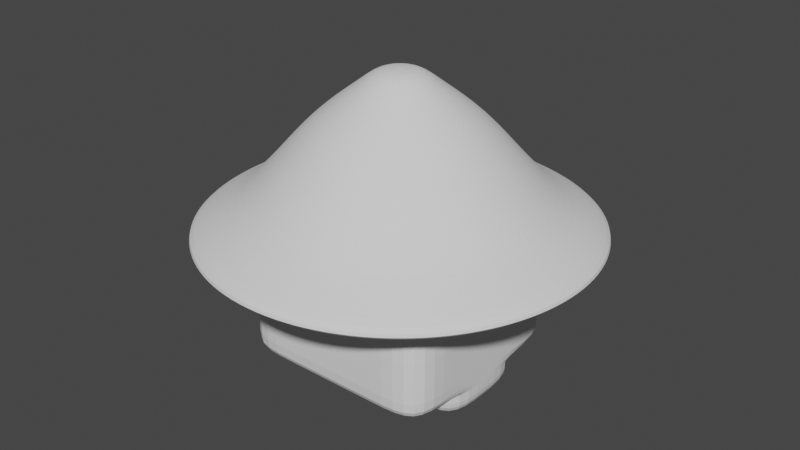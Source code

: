 # Source: mushroom.blend  (saved by Blender 3.3.6; exported with 4.5.12 LTS)
import bpy
from mathutils import Matrix  # noqa: F401  (used for matrix-valued properties, if any)

bpy.ops.wm.read_factory_settings(use_empty=True)
scene = bpy.context.scene
scene.name = 'Scene'

# ---- collections
col_collection = bpy.data.collections.new('Collection'); scene.collection.children.link(col_collection)

# ---- world
world_world = bpy.data.worlds.new('World'); scene.world = world_world
world_world.use_nodes = True; world_world.node_tree.nodes.clear()
_N = world_world.node_tree.nodes; _L = world_world.node_tree.links
n0 = _N.new('ShaderNodeOutputWorld'); n0.name = 'World Output'; n0.location = (300, 300)
n1 = _N.new('ShaderNodeBackground'); n1.name = 'Background'; n1.location = (10, 300)
n1.inputs[0].default_value = (0.05088, 0.05088, 0.05088, 1.0)
_L.new(n1.outputs[0], n0.inputs[0])
n0.is_active_output = True
world_world.color = (0.05088, 0.05088, 0.05088)
world_world.use_sun_shadow = False
world_world.sun_shadow_jitter_overblur = 0.0

# ---- meshes
me_cube_003 = bpy.data.meshes.new('Cube.003')
me_cube_003.from_pydata([(-1.0, -1.0, -0.6022), (-1.0, -1.0, 1.0), (-1.0, 1.0, -0.6022), (-1.0, 1.0, 1.0), (1.0, -1.0, -0.6022), (1.0, -1.0, 1.0), (1.0, 1.0, -0.6022), (1.0, 1.0, 1.0), (-1.0, -1.0, -0.5001), (-1.0, 1.0, -0.5001), (1.0, 1.0, -0.5001), (1.0, -1.0, -0.5001), (0.0, 1.0, -0.6022), (0.0, 1.0, 1.0), (0.0, -1.0, -0.6022), (0.0, -1.0, 1.0), (0.0, -1.0, -0.5001), (0.0, 1.0, -0.5001), (0.5, 1.0, 1.0), (0.5, -1.0, -0.6022), (0.5, 1.0, -0.5001), (0.5, 1.0, -0.6022), (0.5, -1.0, 1.0), (0.5, -1.0, -0.5001), (-0.5, 1.0, -0.6022), (-0.5, -1.0, 1.0), (-0.5, -1.0, -0.5001), (-0.5, 1.0, 1.0), (-0.5, -1.0, -0.6022), (-0.5, 1.0, -0.5001), (-1.0, 0.0, -0.6022), (-1.0, 0.0, 1.0), (1.0, 0.0, -0.6022), (1.0, 0.0, 1.0), (1.0, 0.0, -0.5001), (-1.0, 0.0, -0.5001), (0.0, 0.0, 1.0), (0.0, 0.0, -0.6022), (0.5, 0.0, 1.0), (0.5, 0.0, -0.6022), (-0.5, 0.0, -0.6022), (-0.5, 0.0, 1.0), (-1.0, 0.5, 1.0), (1.0, 0.5, -0.6036), (-1.0, 0.5, -0.5001), (-1.0, 0.5, -0.6102), (1.0, 0.5, 1.0), (1.0, 0.5, -0.5001), (0.0, 0.5, 1.0), (0.0, 0.5, -0.6022), (0.5, 0.5, 1.0), (0.5, 0.5, -0.6036), (-0.5, 0.5, -0.6102), (-0.5, 0.5, 1.0), (-1.0, -0.5, -0.6022), (1.0, -0.5, 1.0), (1.0, -0.5, -0.5001), (0.0, -0.5, 1.0), (0.0, -0.5, -0.6022), (0.5, -0.5, 1.0), (0.5, -0.5, -0.6022), (-0.5, -0.5, -0.6022), (-0.5, -0.5, 1.0), (-1.0, -0.5, 1.0), (1.0, -0.5, -0.6022), (-1.0, -0.5, -0.5001), (-1.004, 0.5061, -0.8857), (-1.004, 0.006135, -0.8857), (0.9958, -0.4939, -0.8857), (0.9958, 0.006135, -0.8857), (0.4958, 0.5061, -0.8857), (0.4958, 0.006135, -0.8857), (-0.5042, 0.5061, -0.8857), (-0.5042, 0.006135, -0.8857), (0.9958, 0.5061, -0.8857), (-1.004, -0.4939, -0.8857), (0.4958, -0.4939, -0.8857), (-0.5042, -0.4939, -0.8857), (1.0, 0.0, -0.62), (1.0, 0.5, -0.6208), (0.5, -0.5, -0.6221), (1.0, -0.5, -0.6221), (0.5, 0.5, -0.624), (0.5, 0.0, -0.6194), (-1.0, -0.5, -0.6303), (-1.0, 0.0, -0.633), (-0.5, -0.5, -0.6346), (-0.5, 0.0, -0.6264), (-0.5, 0.5, -0.641), (-1.0, 0.5, -0.6432)], [], [(44, 42, 3, 9), (20, 18, 7, 10), (56, 55, 5, 11), (26, 25, 1, 8), (60, 64, 4, 19), (62, 63, 1, 25), (28, 26, 8, 0), (64, 56, 11, 4), (21, 20, 10, 6), (45, 44, 9, 2), (24, 29, 17, 12), (19, 23, 16, 14), (59, 57, 15, 22), (61, 58, 14, 28), (23, 22, 15, 16), (29, 27, 13, 17), (11, 5, 22, 23), (55, 59, 22, 5), (4, 11, 23, 19), (12, 17, 20, 21), (58, 60, 19, 14), (17, 13, 18, 20), (9, 3, 27, 29), (54, 61, 28, 0), (2, 9, 29, 24), (14, 16, 26, 28), (57, 62, 25, 15), (16, 15, 25, 26), (48, 53, 41, 36), (86, 84, 75, 77), (49, 51, 39, 37), (46, 50, 38, 33), (52, 49, 37, 40), (50, 48, 36, 38), (54, 65, 35, 30), (43, 47, 34, 32), (53, 42, 31, 41), (79, 78, 69, 74), (47, 46, 33, 34), (65, 63, 31, 35), (10, 7, 46, 47), (21, 6, 43, 51), (27, 3, 42, 53), (6, 10, 47, 43), (18, 13, 48, 50), (24, 12, 49, 52), (7, 18, 50, 46), (12, 21, 51, 49), (2, 24, 52, 45), (13, 27, 53, 48), (30, 35, 44, 45), (35, 31, 42, 44), (8, 1, 63, 65), (0, 8, 65, 54), (36, 41, 62, 57), (87, 86, 77, 73), (37, 39, 60, 58), (33, 38, 59, 55), (40, 37, 58, 61), (38, 36, 57, 59), (32, 34, 56, 64), (41, 31, 63, 62), (84, 85, 67, 75), (34, 33, 55, 56), (66, 72, 73, 67), (70, 74, 69, 71), (67, 73, 77, 75), (71, 69, 68, 76), (81, 80, 76, 68), (78, 81, 68, 69), (83, 82, 70, 71), (82, 79, 74, 70), (80, 83, 71, 76), (89, 88, 72, 66), (88, 87, 73, 72), (85, 89, 66, 67), (60, 39, 83, 80), (51, 43, 79, 82), (39, 51, 82, 83), (32, 64, 81, 78), (64, 60, 80, 81), (43, 32, 78, 79), (30, 45, 89, 85), (52, 40, 87, 88), (45, 52, 88, 89), (54, 30, 85, 84), (40, 61, 86, 87), (61, 54, 84, 86)])
_uv = me_cube_003.uv_layers.new(name='UVMap')
_uv.uv.foreach_set('vector', [0.6594, 0.5471, 0.6588, 0.649, 0.6249, 0.6487, 0.6254, 0.5469, 0.5178, 0.7549, 0.6244, 0.7518, 0.625, 0.7859, 0.5232, 0.7888, 0.7273, 0.8869, 0.7268, 0.7852, 0.7607, 0.785, 0.7612, 0.8867, 0.3329, 0.6786, 0.2258, 0.6828, 0.2244, 0.6486, 0.3269, 0.6443, 0.3853, 0.7631, 0.3673, 0.8, 0.3345, 0.7913, 0.3409, 0.7543, 0.7267, 0.6833, 0.7268, 0.6493, 0.7608, 0.6495, 0.7606, 0.6834, 0.3404, 0.6778, 0.3329, 0.6786, 0.3269, 0.6443, 0.3337, 0.6431, 0.7274, 0.8938, 0.7273, 0.8869, 0.7612, 0.8867, 0.7613, 0.8936, 0.5104, 0.7557, 0.5178, 0.7549, 0.5232, 0.7888, 0.5164, 0.7899, 0.6594, 0.5396, 0.6594, 0.5471, 0.6254, 0.5469, 0.6255, 0.54, 0.5102, 0.6796, 0.5179, 0.6802, 0.5163, 0.7176, 0.5086, 0.7177, 0.3409, 0.7543, 0.3332, 0.7535, 0.3349, 0.7162, 0.3427, 0.7161, 0.7267, 0.7512, 0.7266, 0.7173, 0.7606, 0.7173, 0.7606, 0.7512, 0.3836, 0.6709, 0.3842, 0.7166, 0.3427, 0.7161, 0.3404, 0.6778, 0.3332, 0.7535, 0.2266, 0.7512, 0.2267, 0.7171, 0.3349, 0.7162, 0.5179, 0.6802, 0.6243, 0.6828, 0.6241, 0.7173, 0.5163, 0.7176, 0.3273, 0.7899, 0.2254, 0.7854, 0.2266, 0.7512, 0.3332, 0.7535, 0.7268, 0.7852, 0.7267, 0.7512, 0.7606, 0.7512, 0.7607, 0.785, 0.3345, 0.7913, 0.3273, 0.7899, 0.3332, 0.7535, 0.3409, 0.7543, 0.5086, 0.7177, 0.5163, 0.7176, 0.5178, 0.7549, 0.5104, 0.7557, 0.3842, 0.7166, 0.3853, 0.7631, 0.3409, 0.7543, 0.3427, 0.7161, 0.5163, 0.7176, 0.6241, 0.7173, 0.6244, 0.7518, 0.5178, 0.7549, 0.5234, 0.6446, 0.6249, 0.6487, 0.6243, 0.6828, 0.5179, 0.6802, 0.362, 0.6334, 0.3836, 0.6709, 0.3404, 0.6778, 0.3337, 0.6431, 0.5163, 0.6433, 0.5234, 0.6446, 0.5179, 0.6802, 0.5102, 0.6796, 0.3427, 0.7161, 0.3349, 0.7162, 0.3329, 0.6786, 0.3404, 0.6778, 0.7266, 0.7173, 0.7267, 0.6833, 0.7606, 0.6834, 0.7606, 0.7173, 0.3349, 0.7162, 0.2267, 0.7171, 0.2258, 0.6828, 0.3329, 0.6786, 0.6585, 0.7173, 0.6586, 0.6831, 0.6927, 0.6832, 0.6926, 0.7173, 0.7277, 0.4702, 0.7617, 0.4714, 0.7612, 0.4888, 0.7272, 0.4872, 0.4673, 0.7173, 0.467, 0.7617, 0.4259, 0.7555, 0.4257, 0.717, 0.6589, 0.7855, 0.6586, 0.7515, 0.6927, 0.7513, 0.6928, 0.7853, 0.4675, 0.6723, 0.4673, 0.7173, 0.4257, 0.717, 0.4264, 0.6792, 0.6586, 0.7515, 0.6585, 0.7173, 0.6926, 0.7173, 0.6927, 0.7513, 0.7274, 0.5405, 0.7273, 0.5474, 0.6934, 0.5473, 0.6934, 0.5403, 0.6596, 0.8943, 0.6596, 0.8873, 0.6935, 0.8871, 0.6935, 0.894, 0.6586, 0.6831, 0.6588, 0.649, 0.6928, 0.6492, 0.6927, 0.6832, 0.6596, 0.8955, 0.6935, 0.8952, 0.6932, 0.9132, 0.6593, 0.9134, 0.6596, 0.8873, 0.6589, 0.7855, 0.6928, 0.7853, 0.6935, 0.8871, 0.7273, 0.5474, 0.7268, 0.6493, 0.6928, 0.6492, 0.6934, 0.5473, 0.6257, 0.8875, 0.625, 0.7859, 0.6589, 0.7855, 0.6596, 0.8873, 0.5104, 0.7557, 0.5164, 0.7899, 0.4884, 0.799, 0.467, 0.7617, 0.6243, 0.6828, 0.6249, 0.6487, 0.6588, 0.649, 0.6586, 0.6831, 0.6257, 0.8945, 0.6257, 0.8875, 0.6596, 0.8873, 0.6596, 0.8943, 0.6244, 0.7518, 0.6241, 0.7173, 0.6585, 0.7173, 0.6586, 0.7515, 0.5102, 0.6796, 0.5086, 0.7177, 0.4673, 0.7173, 0.4675, 0.6723, 0.625, 0.7859, 0.6244, 0.7518, 0.6586, 0.7515, 0.6589, 0.7855, 0.5086, 0.7177, 0.5104, 0.7557, 0.467, 0.7617, 0.4673, 0.7173, 0.5163, 0.6433, 0.5102, 0.6796, 0.4675, 0.6723, 0.4845, 0.6355, 0.6241, 0.7173, 0.6243, 0.6828, 0.6586, 0.6831, 0.6585, 0.7173, 0.6934, 0.5403, 0.6934, 0.5473, 0.6594, 0.5471, 0.6594, 0.5396, 0.6934, 0.5473, 0.6928, 0.6492, 0.6588, 0.649, 0.6594, 0.5471, 0.7613, 0.5476, 0.7608, 0.6495, 0.7268, 0.6493, 0.7273, 0.5474, 0.7613, 0.5407, 0.7613, 0.5476, 0.7273, 0.5474, 0.7274, 0.5405, 0.6926, 0.7173, 0.6927, 0.6832, 0.7267, 0.6833, 0.7266, 0.7173, 0.6937, 0.4694, 0.7277, 0.4702, 0.7272, 0.4872, 0.6932, 0.4871, 0.4257, 0.717, 0.4259, 0.7555, 0.3853, 0.7631, 0.3842, 0.7166, 0.6928, 0.7853, 0.6927, 0.7513, 0.7267, 0.7512, 0.7268, 0.7852, 0.4264, 0.6792, 0.4257, 0.717, 0.3842, 0.7166, 0.3836, 0.6709, 0.6927, 0.7513, 0.6926, 0.7173, 0.7266, 0.7173, 0.7267, 0.7512, 0.6935, 0.894, 0.6935, 0.8871, 0.7273, 0.8869, 0.7274, 0.8938, 0.6927, 0.6832, 0.6928, 0.6492, 0.7268, 0.6493, 0.7267, 0.6833, 0.7274, 0.5386, 0.6934, 0.5382, 0.6931, 0.5211, 0.7271, 0.5212, 0.6935, 0.8871, 0.6928, 0.7853, 0.7268, 0.7852, 0.7273, 0.8869, 0.6591, 0.5209, 0.6593, 0.4869, 0.6932, 0.4871, 0.6931, 0.5211, 0.6595, 0.9473, 0.6593, 0.9134, 0.6932, 0.9132, 0.6934, 0.9471, 0.6931, 0.5211, 0.6932, 0.4871, 0.7272, 0.4872, 0.7271, 0.5212, 0.6934, 0.9471, 0.6932, 0.9132, 0.7271, 0.913, 0.7273, 0.9469, 0.7617, 0.9643, 0.7278, 0.9647, 0.7273, 0.9469, 0.7612, 0.9464, 0.6935, 0.8952, 0.7274, 0.8951, 0.7271, 0.913, 0.6932, 0.9132, 0.694, 0.9651, 0.6601, 0.965, 0.6595, 0.9473, 0.6934, 0.9471, 0.6601, 0.965, 0.6262, 0.9668, 0.6257, 0.9489, 0.6595, 0.9473, 0.7278, 0.9647, 0.694, 0.9651, 0.6934, 0.9471, 0.7273, 0.9469, 0.6258, 0.47, 0.6598, 0.4703, 0.6593, 0.4869, 0.6253, 0.4865, 0.6598, 0.4703, 0.6937, 0.4694, 0.6932, 0.4871, 0.6593, 0.4869, 0.6934, 0.5382, 0.6594, 0.5374, 0.6591, 0.5209, 0.6931, 0.5211, 0.3853, 0.7631, 0.4259, 0.7555, 0.4259, 0.7567, 0.3864, 0.7645, 0.467, 0.7617, 0.4884, 0.799, 0.4874, 0.7996, 0.4659, 0.7633, 0.4259, 0.7555, 0.467, 0.7617, 0.4659, 0.7633, 0.4259, 0.7567, 0.6935, 0.894, 0.7274, 0.8938, 0.7274, 0.8951, 0.6935, 0.8952, 0.3673, 0.8, 0.3853, 0.7631, 0.3864, 0.7645, 0.3687, 0.8007, 0.6596, 0.8943, 0.6935, 0.894, 0.6935, 0.8952, 0.6596, 0.8955, 0.6934, 0.5403, 0.6594, 0.5396, 0.6594, 0.5374, 0.6934, 0.5382, 0.4675, 0.6723, 0.4264, 0.6792, 0.4264, 0.6776, 0.4658, 0.6701, 0.4845, 0.6355, 0.4675, 0.6723, 0.4658, 0.6701, 0.4822, 0.6344, 0.7274, 0.5405, 0.6934, 0.5403, 0.6934, 0.5382, 0.7274, 0.5386, 0.4264, 0.6792, 0.3836, 0.6709, 0.3854, 0.6684, 0.4264, 0.6776, 0.3836, 0.6709, 0.362, 0.6334, 0.3636, 0.6324, 0.3854, 0.6684])
me_cube_003.update()
me_cylinder = bpy.data.meshes.new('Cylinder')
me_cylinder.from_pydata([(-8.891e-10, 1.886, -1.0), (0.0, 1.0, -0.2837), (0.368, 1.85, -1.0), (0.1951, 0.9808, -0.2837), (0.7218, 1.743, -1.0), (0.3827, 0.9239, -0.2837), (1.048, 1.568, -1.0), (0.5556, 0.8315, -0.2837), (1.334, 1.334, -1.0), (0.7071, 0.7071, -0.2837), (1.568, 1.048, -1.0), (0.8315, 0.5556, -0.2837), (1.743, 0.7218, -1.0), (0.9239, 0.3827, -0.2837), (1.85, 0.368, -1.0), (0.9808, 0.1951, -0.2837), (1.886, -9.726e-09, -1.0), (1.0, 0.0, -0.2837), (1.85, -0.368, -1.0), (0.9808, -0.1951, -0.2837), (1.743, -0.7218, -1.0), (0.9239, -0.3827, -0.2837), (1.568, -1.048, -1.0), (0.8315, -0.5556, -0.2837), (1.334, -1.334, -1.0), (0.7071, -0.7071, -0.2837), (1.048, -1.568, -1.0), (0.5556, -0.8315, -0.2837), (0.7218, -1.743, -1.0), (0.3827, -0.9239, -0.2837), (0.368, -1.85, -1.0), (0.1951, -0.9808, -0.2837), (-8.891e-10, -1.886, -1.0), (0.0, -1.0, -0.2837), (-0.368, -1.85, -1.0), (-0.1951, -0.9808, -0.2837), (-0.7218, -1.743, -1.0), (-0.3827, -0.9239, -0.2837), (-1.048, -1.568, -1.0), (-0.5556, -0.8315, -0.2837), (-1.334, -1.334, -1.0), (-0.7071, -0.7071, -0.2837), (-1.568, -1.048, -1.0), (-0.8315, -0.5556, -0.2837), (-1.743, -0.7218, -1.0), (-0.9239, -0.3827, -0.2837), (-1.85, -0.368, -1.0), (-0.9808, -0.1951, -0.2837), (-1.886, -9.726e-09, -1.0), (-1.0, 0.0, -0.2837), (-1.85, 0.368, -1.0), (-0.9808, 0.1951, -0.2837), (-1.743, 0.7218, -1.0), (-0.9239, 0.3827, -0.2837), (-1.568, 1.048, -1.0), (-0.8315, 0.5556, -0.2837), (-1.334, 1.334, -1.0), (-0.7071, 0.7071, -0.2837), (-1.048, 1.568, -1.0), (-0.5556, 0.8315, -0.2837), (-0.7218, 1.743, -1.0), (-0.3827, 0.9239, -0.2837), (-0.368, 1.85, -1.0), (-0.1951, 0.9808, -0.2837), (0.1572, 0.7905, -0.07344), (2.348e-09, 0.806, -0.07344), (0.3085, 0.7447, -0.07344), (0.4478, 0.6702, -0.07344), (0.57, 0.57, -0.07344), (0.6702, 0.4478, -0.07344), (0.7447, 0.3085, -0.07344), (0.7905, 0.1572, -0.07344), (0.806, 2.89e-09, -0.07344), (0.7905, -0.1572, -0.07344), (0.7447, -0.3085, -0.07344), (0.6702, -0.4478, -0.07344), (0.57, -0.57, -0.07344), (0.4478, -0.6702, -0.07344), (0.3085, -0.7447, -0.07344), (0.1572, -0.7905, -0.07344), (2.348e-09, -0.806, -0.07344), (-0.1572, -0.7905, -0.07344), (-0.3085, -0.7447, -0.07344), (-0.4478, -0.6702, -0.07344), (-0.57, -0.57, -0.07344), (-0.6702, -0.4478, -0.07344), (-0.7447, -0.3085, -0.07344), (-0.7905, -0.1572, -0.07344), (-0.806, 2.89e-09, -0.07344), (-0.7905, 0.1572, -0.07344), (-0.7447, 0.3085, -0.07344), (-0.6702, 0.4478, -0.07344), (-0.57, 0.57, -0.07344), (-0.4478, 0.6702, -0.07344), (-0.3085, 0.7447, -0.07344), (-0.1572, 0.7905, -0.07344), (0.1143, 0.5744, 0.1172), (7.754e-09, 0.5856, 0.1172), (0.2241, 0.5411, 0.1172), (0.3254, 0.4869, 0.1172), (0.4141, 0.4141, 0.1172), (0.4869, 0.3254, 0.1172), (0.5411, 0.2241, 0.1172), (0.5744, 0.1143, 0.1172), (0.5856, 3.119e-09, 0.1172), (0.5744, -0.1143, 0.1172), (0.5411, -0.2241, 0.1172), (0.4869, -0.3254, 0.1172), (0.4141, -0.4141, 0.1172), (0.3254, -0.4869, 0.1172), (0.2241, -0.5411, 0.1172), (0.1143, -0.5744, 0.1172), (7.754e-09, -0.5856, 0.1172), (-0.1143, -0.5744, 0.1172), (-0.2241, -0.5411, 0.1172), (-0.3254, -0.4869, 0.1172), (-0.4141, -0.4141, 0.1172), (-0.4869, -0.3254, 0.1172), (-0.5411, -0.2241, 0.1172), (-0.5744, -0.1143, 0.1172), (-0.5856, 3.119e-09, 0.1172), (-0.5744, 0.1143, 0.1172), (-0.5411, 0.2241, 0.1172), (-0.4869, 0.3254, 0.1172), (-0.4141, 0.4141, 0.1172), (-0.3254, 0.4869, 0.1172), (-0.2241, 0.5411, 0.1172), (-0.1143, 0.5744, 0.1172), (0.07239, 0.364, 0.2773), (1.247e-08, 0.3711, 0.2773), (0.142, 0.3428, 0.2773), (0.2062, 0.3085, 0.2773), (0.2624, 0.2624, 0.2773), (0.3085, 0.2062, 0.2773), (0.3428, 0.142, 0.2773), (0.364, 0.07239, 0.2773), (0.3711, 9.483e-09, 0.2773), (0.364, -0.07239, 0.2773), (0.3428, -0.142, 0.2773), (0.3085, -0.2062, 0.2773), (0.2624, -0.2624, 0.2773), (0.2062, -0.3085, 0.2773), (0.142, -0.3428, 0.2773), (0.07239, -0.364, 0.2773), (1.247e-08, -0.3711, 0.2773), (-0.07239, -0.364, 0.2773), (-0.142, -0.3428, 0.2773), (-0.2062, -0.3085, 0.2773), (-0.2624, -0.2624, 0.2773), (-0.3085, -0.2062, 0.2773), (-0.3428, -0.142, 0.2773), (-0.364, -0.07239, 0.2773), (-0.3711, 9.483e-09, 0.2773), (-0.364, 0.07239, 0.2773), (-0.3428, 0.142, 0.2773), (-0.3085, 0.2062, 0.2773), (-0.2624, 0.2624, 0.2773), (-0.2062, 0.3085, 0.2773), (-0.142, 0.3428, 0.2773), (-0.07239, 0.364, 0.2773), (0.04225, 0.2124, 0.4044), (2.244e-08, 0.2166, 0.4044), (0.08288, 0.2001, 0.4044), (0.1203, 0.1801, 0.4044), (0.1531, 0.1531, 0.4044), (0.1801, 0.1203, 0.4044), (0.2001, 0.08288, 0.4044), (0.2124, 0.04225, 0.4044), (0.2166, 8.637e-09, 0.4044), (0.2124, -0.04225, 0.4044), (0.2001, -0.08288, 0.4044), (0.1801, -0.1203, 0.4044), (0.1531, -0.1531, 0.4044), (0.1203, -0.1801, 0.4044), (0.08288, -0.2001, 0.4044), (0.04225, -0.2124, 0.4044), (2.244e-08, -0.2166, 0.4044), (-0.04225, -0.2124, 0.4044), (-0.08288, -0.2001, 0.4044), (-0.1203, -0.1801, 0.4044), (-0.1531, -0.1531, 0.4044), (-0.1801, -0.1203, 0.4044), (-0.2001, -0.08288, 0.4044), (-0.2124, -0.04225, 0.4044), (-0.2166, 8.637e-09, 0.4044), (-0.2124, 0.04225, 0.4044), (-0.2001, 0.08288, 0.4044), (-0.1801, 0.1203, 0.4044), (-0.1531, 0.1531, 0.4044), (-0.1203, 0.1801, 0.4044), (-0.08288, 0.2001, 0.4044), (-0.04225, 0.2124, 0.4044), (-2.835e-10, 1.279, -0.6057), (0.2495, 1.254, -0.6057), (0.4894, 1.181, -0.6057), (0.7104, 1.063, -0.6057), (0.9042, 0.9042, -0.6057), (1.063, 0.7104, -0.6057), (1.181, 0.4894, -0.6057), (1.254, 0.2495, -0.6057), (1.279, -4.858e-09, -0.6057), (1.254, -0.2495, -0.6057), (1.181, -0.4894, -0.6057), (1.063, -0.7104, -0.6057), (0.9042, -0.9042, -0.6057), (0.7104, -1.063, -0.6057), (0.4894, -1.181, -0.6057), (0.2495, -1.254, -0.6057), (-2.835e-10, -1.279, -0.6057), (-0.2495, -1.254, -0.6057), (-0.4894, -1.181, -0.6057), (-0.7104, -1.063, -0.6057), (-0.9042, -0.9042, -0.6057), (-1.063, -0.7104, -0.6057), (-1.181, -0.4894, -0.6057), (-1.254, -0.2495, -0.6057), (-1.279, -4.858e-09, -0.6057), (-1.254, 0.2495, -0.6057), (-1.181, 0.4894, -0.6057), (-1.063, 0.7104, -0.6057), (-0.9042, 0.9042, -0.6057), (-0.7104, 1.063, -0.6057), (-0.4894, 1.181, -0.6057), (-0.2495, 1.254, -0.6057), (0.2945, 1.48, -0.8028), (0.5776, 1.394, -0.8028), (0.8386, 1.255, -0.8028), (1.067, 1.067, -0.8028), (1.255, 0.8386, -0.8028), (1.394, 0.5776, -0.8028), (1.48, 0.2945, -0.8028), (1.509, -5.325e-09, -0.8028), (1.48, -0.2945, -0.8028), (1.394, -0.5776, -0.8028), (1.255, -0.8386, -0.8028), (1.067, -1.067, -0.8028), (0.8386, -1.255, -0.8028), (0.5776, -1.394, -0.8028), (0.2945, -1.48, -0.8028), (-1.021e-09, -1.509, -0.8028), (-0.2945, -1.48, -0.8028), (-0.5776, -1.394, -0.8028), (-0.8386, -1.255, -0.8028), (-1.067, -1.067, -0.8028), (-1.255, -0.8386, -0.8028), (-1.394, -0.5776, -0.8028), (-1.48, -0.2945, -0.8028), (-1.509, -5.325e-09, -0.8028), (-1.48, 0.2945, -0.8028), (-1.394, 0.5776, -0.8028), (-1.255, 0.8386, -0.8028), (-1.067, 1.067, -0.8028), (-0.8386, 1.255, -0.8028), (-0.5776, 1.394, -0.8028), (-0.2945, 1.48, -0.8028), (-1.021e-09, 1.509, -0.8028), (5.921e-10, 1.886, -1.092), (0.368, 1.85, -1.092), (0.7218, 1.743, -1.092), (1.048, 1.568, -1.092), (1.334, 1.334, -1.092), (1.568, 1.048, -1.092), (1.743, 0.7218, -1.092), (1.85, 0.368, -1.092), (1.886, -9.726e-09, -1.092), (1.85, -0.368, -1.092), (1.743, -0.7218, -1.092), (1.568, -1.048, -1.092), (1.334, -1.334, -1.092), (1.048, -1.568, -1.092), (0.7218, -1.743, -1.092), (0.368, -1.85, -1.092), (5.921e-10, -1.886, -1.092), (-0.368, -1.85, -1.092), (-0.7218, -1.743, -1.092), (-1.048, -1.568, -1.092), (-1.334, -1.334, -1.092), (-1.568, -1.048, -1.092), (-1.743, -0.7218, -1.092), (-1.85, -0.368, -1.092), (-1.886, -9.726e-09, -1.092), (-1.85, 0.368, -1.092), (-1.743, 0.7218, -1.092), (-1.568, 1.048, -1.092), (-1.334, 1.334, -1.092), (-1.048, 1.568, -1.092), (-0.7218, 1.743, -1.092), (-0.368, 1.85, -1.092), (6.784e-09, 1.306, -1.15), (0.2548, 1.281, -1.15), (0.4998, 1.207, -1.15), (0.7256, 1.086, -1.15), (0.9235, 0.9235, -1.15), (1.086, 0.7256, -1.15), (1.207, 0.4998, -1.15), (1.281, 0.2548, -1.15), (1.306, -1.005e-09, -1.15), (1.281, -0.2548, -1.15), (1.207, -0.4998, -1.15), (1.086, -0.7256, -1.15), (0.9235, -0.9235, -1.15), (0.7256, -1.086, -1.15), (0.4998, -1.207, -1.15), (0.2548, -1.281, -1.15), (6.784e-09, -1.306, -1.15), (-0.2548, -1.281, -1.15), (-0.4998, -1.207, -1.15), (-0.7256, -1.086, -1.15), (-0.9235, -0.9235, -1.15), (-1.086, -0.7256, -1.15), (-1.207, -0.4998, -1.15), (-1.281, -0.2548, -1.15), (-1.306, -1.005e-09, -1.15), (-1.281, 0.2548, -1.15), (-1.207, 0.4998, -1.15), (-1.086, 0.7256, -1.15), (-0.9235, 0.9235, -1.15), (-0.7256, 1.086, -1.15), (-0.4998, 1.207, -1.15), (-0.2548, 1.281, -1.15), (1.898e-08, 1.676e-08, 0.4338), (1.816e-08, 2.608e-08, -1.15)], [], [(192, 1, 3, 193), (193, 3, 5, 194), (194, 5, 7, 195), (195, 7, 9, 196), (196, 9, 11, 197), (197, 11, 13, 198), (198, 13, 15, 199), (199, 15, 17, 200), (200, 17, 19, 201), (201, 19, 21, 202), (202, 21, 23, 203), (203, 23, 25, 204), (204, 25, 27, 205), (205, 27, 29, 206), (206, 29, 31, 207), (207, 31, 33, 208), (208, 33, 35, 209), (209, 35, 37, 210), (210, 37, 39, 211), (211, 39, 41, 212), (212, 41, 43, 213), (213, 43, 45, 214), (214, 45, 47, 215), (215, 47, 49, 216), (216, 49, 51, 217), (217, 51, 53, 218), (218, 53, 55, 219), (219, 55, 57, 220), (220, 57, 59, 221), (221, 59, 61, 222), (15, 13, 70, 71), (222, 61, 63, 223), (223, 63, 1, 192), (4, 6, 259, 258), (69, 68, 100, 101), (33, 31, 79, 80), (51, 49, 88, 89), (7, 5, 66, 67), (25, 23, 75, 76), (43, 41, 84, 85), (61, 59, 93, 94), (17, 15, 71, 72), (35, 33, 80, 81), (53, 51, 89, 90), (9, 7, 67, 68), (27, 25, 76, 77), (45, 43, 85, 86), (63, 61, 94, 95), (19, 17, 72, 73), (37, 35, 81, 82), (55, 53, 90, 91), (11, 9, 68, 69), (29, 27, 77, 78), (47, 45, 86, 87), (3, 1, 65, 64), (1, 63, 95, 65), (21, 19, 73, 74), (39, 37, 82, 83), (57, 55, 91, 92), (13, 11, 69, 70), (31, 29, 78, 79), (49, 47, 87, 88), (5, 3, 64, 66), (23, 21, 74, 75), (41, 39, 83, 84), (59, 57, 92, 93), (104, 103, 135, 136), (65, 95, 127, 97), (83, 82, 114, 115), (70, 69, 101, 102), (84, 83, 115, 116), (71, 70, 102, 103), (85, 84, 116, 117), (72, 71, 103, 104), (86, 85, 117, 118), (73, 72, 104, 105), (87, 86, 118, 119), (74, 73, 105, 106), (88, 87, 119, 120), (75, 74, 106, 107), (89, 88, 120, 121), (76, 75, 107, 108), (90, 89, 121, 122), (77, 76, 108, 109), (91, 90, 122, 123), (78, 77, 109, 110), (64, 65, 97, 96), (92, 91, 123, 124), (79, 78, 110, 111), (66, 64, 96, 98), (93, 92, 124, 125), (80, 79, 111, 112), (67, 66, 98, 99), (94, 93, 125, 126), (81, 80, 112, 113), (68, 67, 99, 100), (95, 94, 126, 127), (82, 81, 113, 114), (139, 138, 170, 171), (118, 117, 149, 150), (105, 104, 136, 137), (119, 118, 150, 151), (106, 105, 137, 138), (120, 119, 151, 152), (107, 106, 138, 139), (121, 120, 152, 153), (108, 107, 139, 140), (122, 121, 153, 154), (109, 108, 140, 141), (123, 122, 154, 155), (110, 109, 141, 142), (96, 97, 129, 128), (124, 123, 155, 156), (111, 110, 142, 143), (98, 96, 128, 130), (125, 124, 156, 157), (112, 111, 143, 144), (99, 98, 130, 131), (126, 125, 157, 158), (113, 112, 144, 145), (100, 99, 131, 132), (127, 126, 158, 159), (114, 113, 145, 146), (101, 100, 132, 133), (97, 127, 159, 129), (115, 114, 146, 147), (102, 101, 133, 134), (116, 115, 147, 148), (103, 102, 134, 135), (117, 116, 148, 149), (174, 173, 320), (153, 152, 184, 185), (140, 139, 171, 172), (154, 153, 185, 186), (141, 140, 172, 173), (155, 154, 186, 187), (142, 141, 173, 174), (128, 129, 161, 160), (156, 155, 187, 188), (143, 142, 174, 175), (130, 128, 160, 162), (157, 156, 188, 189), (144, 143, 175, 176), (131, 130, 162, 163), (158, 157, 189, 190), (145, 144, 176, 177), (132, 131, 163, 164), (159, 158, 190, 191), (146, 145, 177, 178), (133, 132, 164, 165), (129, 159, 191, 161), (147, 146, 178, 179), (134, 133, 165, 166), (148, 147, 179, 180), (135, 134, 166, 167), (149, 148, 180, 181), (136, 135, 167, 168), (150, 149, 181, 182), (137, 136, 168, 169), (151, 150, 182, 183), (138, 137, 169, 170), (152, 151, 183, 184), (254, 223, 192, 255), (253, 222, 223, 254), (252, 221, 222, 253), (251, 220, 221, 252), (250, 219, 220, 251), (249, 218, 219, 250), (248, 217, 218, 249), (247, 216, 217, 248), (246, 215, 216, 247), (245, 214, 215, 246), (244, 213, 214, 245), (243, 212, 213, 244), (242, 211, 212, 243), (241, 210, 211, 242), (240, 209, 210, 241), (239, 208, 209, 240), (238, 207, 208, 239), (237, 206, 207, 238), (236, 205, 206, 237), (235, 204, 205, 236), (234, 203, 204, 235), (233, 202, 203, 234), (232, 201, 202, 233), (231, 200, 201, 232), (230, 199, 200, 231), (229, 198, 199, 230), (228, 197, 198, 229), (227, 196, 197, 228), (226, 195, 196, 227), (225, 194, 195, 226), (224, 193, 194, 225), (255, 192, 193, 224), (0, 255, 224, 2), (2, 224, 225, 4), (4, 225, 226, 6), (6, 226, 227, 8), (8, 227, 228, 10), (10, 228, 229, 12), (12, 229, 230, 14), (14, 230, 231, 16), (16, 231, 232, 18), (18, 232, 233, 20), (20, 233, 234, 22), (22, 234, 235, 24), (24, 235, 236, 26), (26, 236, 237, 28), (28, 237, 238, 30), (30, 238, 239, 32), (32, 239, 240, 34), (34, 240, 241, 36), (36, 241, 242, 38), (38, 242, 243, 40), (40, 243, 244, 42), (42, 244, 245, 44), (44, 245, 246, 46), (46, 246, 247, 48), (48, 247, 248, 50), (50, 248, 249, 52), (52, 249, 250, 54), (54, 250, 251, 56), (56, 251, 252, 58), (58, 252, 253, 60), (60, 253, 254, 62), (62, 254, 255, 0), (278, 279, 311, 310), (22, 24, 268, 267), (40, 42, 277, 276), (58, 60, 286, 285), (14, 16, 264, 263), (32, 34, 273, 272), (50, 52, 282, 281), (6, 8, 260, 259), (24, 26, 269, 268), (42, 44, 278, 277), (60, 62, 287, 286), (16, 18, 265, 264), (34, 36, 274, 273), (52, 54, 283, 282), (8, 10, 261, 260), (26, 28, 270, 269), (44, 46, 279, 278), (0, 2, 257, 256), (62, 0, 256, 287), (18, 20, 266, 265), (36, 38, 275, 274), (54, 56, 284, 283), (10, 12, 262, 261), (28, 30, 271, 270), (46, 48, 280, 279), (2, 4, 258, 257), (20, 22, 267, 266), (38, 40, 276, 275), (56, 58, 285, 284), (12, 14, 263, 262), (30, 32, 272, 271), (48, 50, 281, 280), (309, 310, 321), (265, 266, 298, 297), (279, 280, 312, 311), (266, 267, 299, 298), (280, 281, 313, 312), (267, 268, 300, 299), (281, 282, 314, 313), (268, 269, 301, 300), (282, 283, 315, 314), (269, 270, 302, 301), (256, 257, 289, 288), (283, 284, 316, 315), (270, 271, 303, 302), (257, 258, 290, 289), (284, 285, 317, 316), (271, 272, 304, 303), (258, 259, 291, 290), (285, 286, 318, 317), (272, 273, 305, 304), (259, 260, 292, 291), (286, 287, 319, 318), (273, 274, 306, 305), (260, 261, 293, 292), (287, 256, 288, 319), (274, 275, 307, 306), (261, 262, 294, 293), (275, 276, 308, 307), (262, 263, 295, 294), (276, 277, 309, 308), (263, 264, 296, 295), (277, 278, 310, 309), (264, 265, 297, 296), (160, 161, 320), (188, 187, 320), (175, 174, 320), (162, 160, 320), (189, 188, 320), (176, 175, 320), (163, 162, 320), (190, 189, 320), (177, 176, 320), (164, 163, 320), (191, 190, 320), (178, 177, 320), (165, 164, 320), (161, 191, 320), (179, 178, 320), (166, 165, 320), (180, 179, 320), (167, 166, 320), (181, 180, 320), (168, 167, 320), (182, 181, 320), (169, 168, 320), (183, 182, 320), (170, 169, 320), (184, 183, 320), (171, 170, 320), (185, 184, 320), (172, 171, 320), (186, 185, 320), (173, 172, 320), (187, 186, 320), (296, 297, 321), (310, 311, 321), (297, 298, 321), (311, 312, 321), (298, 299, 321), (312, 313, 321), (299, 300, 321), (313, 314, 321), (300, 301, 321), (314, 315, 321), (301, 302, 321), (288, 289, 321), (315, 316, 321), (302, 303, 321), (289, 290, 321), (316, 317, 321), (303, 304, 321), (290, 291, 321), (317, 318, 321), (304, 305, 321), (291, 292, 321), (318, 319, 321), (305, 306, 321), (292, 293, 321), (319, 288, 321), (306, 307, 321), (293, 294, 321), (307, 308, 321), (294, 295, 321), (308, 309, 321), (295, 296, 321)])
_uv = me_cylinder.uv_layers.new(name='UVMap')
_uv.uv.foreach_set('vector', [0.3156, 0.3386, 0.2898, 0.3152, 0.2996, 0.3025, 0.3285, 0.3226, 0.3281, 0.1761, 0.2996, 0.2027, 0.287, 0.1902, 0.3112, 0.1605, 0.3112, 0.1605, 0.287, 0.1902, 0.273, 0.1799, 0.2924, 0.1476, 0.2924, 0.1476, 0.273, 0.1799, 0.258, 0.172, 0.2723, 0.1377, 0.2723, 0.1377, 0.258, 0.172, 0.2422, 0.1665, 0.2511, 0.131, 0.2511, 0.131, 0.2422, 0.1665, 0.2261, 0.1635, 0.2295, 0.1275, 0.2295, 0.1275, 0.2261, 0.1635, 0.2099, 0.1631, 0.2078, 0.1274, 0.2078, 0.1274, 0.2099, 0.1631, 0.194, 0.1651, 0.1865, 0.1305, 0.1865, 0.1305, 0.194, 0.1651, 0.1788, 0.1696, 0.166, 0.1368, 0.166, 0.1368, 0.1788, 0.1696, 0.1646, 0.1764, 0.147, 0.1462, 0.147, 0.1462, 0.1646, 0.1764, 0.1518, 0.1852, 0.1297, 0.1584, 0.1297, 0.1584, 0.1518, 0.1852, 0.1406, 0.196, 0.1147, 0.1732, 0.1147, 0.1732, 0.1406, 0.196, 0.1314, 0.2083, 0.1023, 0.19, 0.1023, 0.19, 0.1314, 0.2083, 0.1243, 0.2219, 0.09278, 0.2086, 0.09278, 0.2086, 0.1243, 0.2219, 0.1195, 0.2364, 0.0864, 0.2284, 0.0864, 0.2284, 0.1195, 0.2364, 0.1172, 0.2514, 0.08331, 0.2489, 0.08331, 0.2489, 0.1172, 0.2514, 0.1173, 0.2666, 0.08357, 0.2696, 0.08357, 0.2696, 0.1173, 0.2666, 0.1199, 0.2815, 0.08716, 0.2899, 0.08716, 0.2899, 0.1199, 0.2815, 0.1248, 0.2957, 0.09396, 0.3093, 0.09396, 0.3093, 0.1248, 0.2957, 0.132, 0.3089, 0.1038, 0.3273, 0.1038, 0.3273, 0.132, 0.3089, 0.1412, 0.3208, 0.1163, 0.3434, 0.1163, 0.3434, 0.1412, 0.3208, 0.1522, 0.3311, 0.1313, 0.3573, 0.1313, 0.3573, 0.1522, 0.3311, 0.1647, 0.3394, 0.1482, 0.3687, 0.1482, 0.3687, 0.1647, 0.3394, 0.1784, 0.3457, 0.1667, 0.3772, 0.1667, 0.3772, 0.1784, 0.3457, 0.1929, 0.3498, 0.1863, 0.3827, 0.1863, 0.3827, 0.1929, 0.3498, 0.2079, 0.3515, 0.2064, 0.3851, 0.2064, 0.3851, 0.2079, 0.3515, 0.2231, 0.3509, 0.2267, 0.3844, 0.2267, 0.3844, 0.2231, 0.3509, 0.238, 0.348, 0.2467, 0.3807, 0.2467, 0.3807, 0.238, 0.348, 0.2525, 0.3428, 0.2659, 0.374, 0.2659, 0.374, 0.2525, 0.3428, 0.2661, 0.3355, 0.284, 0.3646, 0.2099, 0.1631, 0.2261, 0.1635, 0.2235, 0.1867, 0.2109, 0.186, 0.284, 0.3646, 0.2661, 0.3355, 0.2786, 0.3262, 0.3007, 0.3528, 0.3007, 0.3528, 0.2786, 0.3262, 0.2898, 0.3152, 0.3156, 0.3386, 0.3513, 0.1082, 0.324, 0.09109, 0.3279, 0.08386, 0.3561, 0.1014, 0.2359, 0.1894, 0.2481, 0.194, 0.2374, 0.2154, 0.2289, 0.2117, 0.1172, 0.2514, 0.1195, 0.2364, 0.1406, 0.2415, 0.1387, 0.253, 0.1929, 0.3498, 0.1784, 0.3457, 0.1857, 0.3255, 0.197, 0.3286, 0.273, 0.1799, 0.287, 0.1902, 0.2702, 0.2092, 0.2596, 0.2006, 0.1406, 0.196, 0.1518, 0.1852, 0.1657, 0.2024, 0.1571, 0.2105, 0.1412, 0.3208, 0.132, 0.3089, 0.1499, 0.2972, 0.157, 0.3064, 0.2661, 0.3355, 0.2525, 0.3428, 0.2433, 0.3227, 0.2539, 0.3167, 0.194, 0.1651, 0.2099, 0.1631, 0.2109, 0.186, 0.1986, 0.1874, 0.1173, 0.2666, 0.1172, 0.2514, 0.1387, 0.253, 0.1387, 0.2646, 0.2079, 0.3515, 0.1929, 0.3498, 0.197, 0.3286, 0.2086, 0.3299, 0.258, 0.172, 0.273, 0.1799, 0.2596, 0.2006, 0.2481, 0.194, 0.1314, 0.2083, 0.1406, 0.196, 0.1571, 0.2105, 0.1498, 0.2199, 0.1522, 0.3311, 0.1412, 0.3208, 0.157, 0.3064, 0.1655, 0.3143, 0.2786, 0.3262, 0.2661, 0.3355, 0.2539, 0.3167, 0.2637, 0.3092, 0.1788, 0.1696, 0.194, 0.1651, 0.1986, 0.1874, 0.1868, 0.1906, 0.1199, 0.2815, 0.1173, 0.2666, 0.1387, 0.2646, 0.1406, 0.2761, 0.2231, 0.3509, 0.2079, 0.3515, 0.2086, 0.3299, 0.2204, 0.3293, 0.2422, 0.1665, 0.258, 0.172, 0.2481, 0.194, 0.2359, 0.1894, 0.1243, 0.2219, 0.1314, 0.2083, 0.1498, 0.2199, 0.1443, 0.2303, 0.1647, 0.3394, 0.1522, 0.3311, 0.1655, 0.3143, 0.1751, 0.3207, 0.2996, 0.3025, 0.2898, 0.3152, 0.2724, 0.3001, 0.2798, 0.2897, 0.2898, 0.3152, 0.2786, 0.3262, 0.2637, 0.3092, 0.2724, 0.3001, 0.1646, 0.1764, 0.1788, 0.1696, 0.1868, 0.1906, 0.1757, 0.1957, 0.1248, 0.2957, 0.1199, 0.2815, 0.1406, 0.2761, 0.1444, 0.287, 0.238, 0.348, 0.2231, 0.3509, 0.2204, 0.3293, 0.2321, 0.3269, 0.2261, 0.1635, 0.2422, 0.1665, 0.2359, 0.1894, 0.2235, 0.1867, 0.1195, 0.2364, 0.1243, 0.2219, 0.1443, 0.2303, 0.1406, 0.2415, 0.1784, 0.3457, 0.1647, 0.3394, 0.1751, 0.3207, 0.1857, 0.3255, 0.287, 0.1902, 0.2996, 0.2027, 0.2797, 0.2195, 0.2702, 0.2092, 0.1518, 0.1852, 0.1646, 0.1764, 0.1757, 0.1957, 0.1657, 0.2024, 0.132, 0.3089, 0.1248, 0.2957, 0.1444, 0.287, 0.1499, 0.2972, 0.2525, 0.3428, 0.238, 0.348, 0.2321, 0.3269, 0.2433, 0.3227, 0.2025, 0.2094, 0.2113, 0.2087, 0.2108, 0.229, 0.2054, 0.2292, 0.2724, 0.3001, 0.2637, 0.3092, 0.248, 0.2925, 0.254, 0.2857, 0.1444, 0.287, 0.1406, 0.2761, 0.1609, 0.2709, 0.1636, 0.2786, 0.2235, 0.1867, 0.2359, 0.1894, 0.2289, 0.2117, 0.2201, 0.2095, 0.1499, 0.2972, 0.1444, 0.287, 0.1636, 0.2786, 0.1674, 0.2858, 0.2109, 0.186, 0.2235, 0.1867, 0.2201, 0.2095, 0.2113, 0.2087, 0.157, 0.3064, 0.1499, 0.2972, 0.1674, 0.2858, 0.1724, 0.2922, 0.1986, 0.1874, 0.2109, 0.186, 0.2113, 0.2087, 0.2025, 0.2094, 0.1655, 0.3143, 0.157, 0.3064, 0.1724, 0.2922, 0.1784, 0.2978, 0.1868, 0.1906, 0.1986, 0.1874, 0.2025, 0.2094, 0.1941, 0.2114, 0.1751, 0.3207, 0.1655, 0.3143, 0.1784, 0.2978, 0.1853, 0.3023, 0.1757, 0.1957, 0.1868, 0.1906, 0.1941, 0.2114, 0.1863, 0.2148, 0.1857, 0.3255, 0.1751, 0.3207, 0.1853, 0.3023, 0.1928, 0.3056, 0.1657, 0.2024, 0.1757, 0.1957, 0.1863, 0.2148, 0.1791, 0.2194, 0.197, 0.3286, 0.1857, 0.3255, 0.1928, 0.3056, 0.2008, 0.3077, 0.1571, 0.2105, 0.1657, 0.2024, 0.1791, 0.2194, 0.1729, 0.225, 0.2086, 0.3299, 0.197, 0.3286, 0.2008, 0.3077, 0.2091, 0.3085, 0.1498, 0.2199, 0.1571, 0.2105, 0.1729, 0.225, 0.1678, 0.2316, 0.2204, 0.3293, 0.2086, 0.3299, 0.2091, 0.3085, 0.2175, 0.3079, 0.1443, 0.2303, 0.1498, 0.2199, 0.1678, 0.2316, 0.1638, 0.2388, 0.2798, 0.2897, 0.2724, 0.3001, 0.254, 0.2857, 0.2589, 0.2778, 0.2321, 0.3269, 0.2204, 0.3293, 0.2175, 0.3079, 0.2258, 0.306, 0.1406, 0.2415, 0.1443, 0.2303, 0.1638, 0.2388, 0.161, 0.2466, 0.2702, 0.2092, 0.2797, 0.2195, 0.2587, 0.2348, 0.2525, 0.227, 0.2433, 0.3227, 0.2321, 0.3269, 0.2258, 0.306, 0.2338, 0.3028, 0.1387, 0.253, 0.1406, 0.2415, 0.161, 0.2466, 0.1597, 0.2547, 0.2596, 0.2006, 0.2702, 0.2092, 0.2525, 0.227, 0.2453, 0.2205, 0.2539, 0.3167, 0.2433, 0.3227, 0.2338, 0.3028, 0.2412, 0.2983, 0.1387, 0.2646, 0.1387, 0.253, 0.1597, 0.2547, 0.1596, 0.2629, 0.2481, 0.194, 0.2596, 0.2006, 0.2453, 0.2205, 0.2374, 0.2154, 0.2637, 0.3092, 0.2539, 0.3167, 0.2412, 0.2983, 0.248, 0.2925, 0.1406, 0.2761, 0.1387, 0.2646, 0.1596, 0.2629, 0.1609, 0.2709, 0.1907, 0.2348, 0.1952, 0.2322, 0.2011, 0.2447, 0.1986, 0.246, 0.1784, 0.2978, 0.1724, 0.2922, 0.1862, 0.2795, 0.1899, 0.2829, 0.1941, 0.2114, 0.2025, 0.2094, 0.2054, 0.2292, 0.2001, 0.2302, 0.1853, 0.3023, 0.1784, 0.2978, 0.1899, 0.2829, 0.1942, 0.2857, 0.1863, 0.2148, 0.1941, 0.2114, 0.2001, 0.2302, 0.1952, 0.2322, 0.1928, 0.3056, 0.1853, 0.3023, 0.1942, 0.2857, 0.1989, 0.2877, 0.1791, 0.2194, 0.1863, 0.2148, 0.1952, 0.2322, 0.1907, 0.2348, 0.2008, 0.3077, 0.1928, 0.3056, 0.1989, 0.2877, 0.2039, 0.2889, 0.1729, 0.225, 0.1791, 0.2194, 0.1907, 0.2348, 0.1868, 0.2382, 0.2091, 0.3085, 0.2008, 0.3077, 0.2039, 0.2889, 0.2091, 0.2892, 0.1678, 0.2316, 0.1729, 0.225, 0.1868, 0.2382, 0.1835, 0.2422, 0.2175, 0.3079, 0.2091, 0.3085, 0.2091, 0.2892, 0.2143, 0.2887, 0.1638, 0.2388, 0.1678, 0.2316, 0.1835, 0.2422, 0.181, 0.2466, 0.2589, 0.2778, 0.254, 0.2857, 0.2365, 0.2735, 0.2392, 0.2683, 0.2258, 0.306, 0.2175, 0.3079, 0.2143, 0.2887, 0.2195, 0.2873, 0.161, 0.2466, 0.1638, 0.2388, 0.181, 0.2466, 0.1792, 0.2514, 0.2525, 0.227, 0.2587, 0.2348, 0.2389, 0.247, 0.2355, 0.2419, 0.2338, 0.3028, 0.2258, 0.306, 0.2195, 0.2873, 0.2244, 0.285, 0.1597, 0.2547, 0.161, 0.2466, 0.1792, 0.2514, 0.1783, 0.2564, 0.2453, 0.2205, 0.2525, 0.227, 0.2355, 0.2419, 0.2314, 0.2376, 0.2412, 0.2983, 0.2338, 0.3028, 0.2244, 0.285, 0.2289, 0.2819, 0.1596, 0.2629, 0.1597, 0.2547, 0.1783, 0.2564, 0.1783, 0.2614, 0.2374, 0.2154, 0.2453, 0.2205, 0.2314, 0.2376, 0.2267, 0.2341, 0.248, 0.2925, 0.2412, 0.2983, 0.2289, 0.2819, 0.233, 0.278, 0.1609, 0.2709, 0.1596, 0.2629, 0.1783, 0.2614, 0.1791, 0.2664, 0.2289, 0.2117, 0.2374, 0.2154, 0.2267, 0.2341, 0.2216, 0.2314, 0.254, 0.2857, 0.248, 0.2925, 0.233, 0.278, 0.2365, 0.2735, 0.1636, 0.2786, 0.1609, 0.2709, 0.1791, 0.2664, 0.1807, 0.2711, 0.2201, 0.2095, 0.2289, 0.2117, 0.2216, 0.2314, 0.2162, 0.2297, 0.1674, 0.2858, 0.1636, 0.2786, 0.1807, 0.2711, 0.1831, 0.2756, 0.2113, 0.2087, 0.2201, 0.2095, 0.2162, 0.2297, 0.2108, 0.229, 0.1724, 0.2922, 0.1674, 0.2858, 0.1831, 0.2756, 0.1862, 0.2795, 0.1931, 0.2523, 0.1946, 0.25, 0.2072, 0.2595, 0.2039, 0.2889, 0.1989, 0.2877, 0.203, 0.2747, 0.2057, 0.2753, 0.1868, 0.2382, 0.1907, 0.2348, 0.1986, 0.246, 0.1964, 0.2478, 0.2091, 0.2892, 0.2039, 0.2889, 0.2057, 0.2753, 0.2086, 0.2754, 0.1835, 0.2422, 0.1868, 0.2382, 0.1964, 0.2478, 0.1946, 0.25, 0.2143, 0.2887, 0.2091, 0.2892, 0.2086, 0.2754, 0.2115, 0.275, 0.181, 0.2466, 0.1835, 0.2422, 0.1946, 0.25, 0.1931, 0.2523, 0.2392, 0.2683, 0.2365, 0.2735, 0.223, 0.2656, 0.2242, 0.2625, 0.2195, 0.2873, 0.2143, 0.2887, 0.2115, 0.275, 0.2142, 0.2741, 0.1792, 0.2514, 0.181, 0.2466, 0.1931, 0.2523, 0.1921, 0.2549, 0.2355, 0.2419, 0.2389, 0.247, 0.224, 0.2546, 0.2225, 0.2516, 0.2244, 0.285, 0.2195, 0.2873, 0.2142, 0.2741, 0.2169, 0.2726, 0.1783, 0.2564, 0.1792, 0.2514, 0.1921, 0.2549, 0.1916, 0.2577, 0.2314, 0.2376, 0.2355, 0.2419, 0.2225, 0.2516, 0.2205, 0.2489, 0.2289, 0.2819, 0.2244, 0.285, 0.2169, 0.2726, 0.2193, 0.2707, 0.1783, 0.2614, 0.1783, 0.2564, 0.1916, 0.2577, 0.1915, 0.2604, 0.2267, 0.2341, 0.2314, 0.2376, 0.2205, 0.2489, 0.2182, 0.2468, 0.233, 0.278, 0.2289, 0.2819, 0.2193, 0.2707, 0.2213, 0.2684, 0.1791, 0.2664, 0.1783, 0.2614, 0.1915, 0.2604, 0.192, 0.2632, 0.2216, 0.2314, 0.2267, 0.2341, 0.2182, 0.2468, 0.2155, 0.2451, 0.2365, 0.2735, 0.233, 0.278, 0.2213, 0.2684, 0.223, 0.2656, 0.1807, 0.2711, 0.1791, 0.2664, 0.192, 0.2632, 0.1928, 0.2658, 0.2162, 0.2297, 0.2216, 0.2314, 0.2155, 0.2451, 0.2127, 0.244, 0.1831, 0.2756, 0.1807, 0.2711, 0.1928, 0.2658, 0.1942, 0.2682, 0.2108, 0.229, 0.2162, 0.2297, 0.2127, 0.244, 0.2097, 0.2434, 0.1862, 0.2795, 0.1831, 0.2756, 0.1942, 0.2682, 0.1959, 0.2704, 0.2054, 0.2292, 0.2108, 0.229, 0.2097, 0.2434, 0.2067, 0.2433, 0.1899, 0.2829, 0.1862, 0.2795, 0.1959, 0.2704, 0.198, 0.2722, 0.2001, 0.2302, 0.2054, 0.2292, 0.2067, 0.2433, 0.2039, 0.2437, 0.1942, 0.2857, 0.1899, 0.2829, 0.198, 0.2722, 0.2003, 0.2737, 0.1952, 0.2322, 0.2001, 0.2302, 0.2039, 0.2437, 0.2011, 0.2447, 0.1989, 0.2877, 0.1942, 0.2857, 0.2003, 0.2737, 0.203, 0.2747, 0.3164, 0.3718, 0.3007, 0.3528, 0.3156, 0.3386, 0.3338, 0.3554, 0.2969, 0.3856, 0.284, 0.3646, 0.3007, 0.3528, 0.3164, 0.3718, 0.2757, 0.3966, 0.2659, 0.374, 0.284, 0.3646, 0.2969, 0.3856, 0.2531, 0.4044, 0.2467, 0.3807, 0.2659, 0.374, 0.2757, 0.3966, 0.2295, 0.4089, 0.2267, 0.3844, 0.2467, 0.3807, 0.2531, 0.4044, 0.2054, 0.4097, 0.2064, 0.3851, 0.2267, 0.3844, 0.2295, 0.4089, 0.1815, 0.4069, 0.1863, 0.3827, 0.2064, 0.3851, 0.2054, 0.4097, 0.1582, 0.4004, 0.1667, 0.3772, 0.1863, 0.3827, 0.1815, 0.4069, 0.1361, 0.3903, 0.1482, 0.3687, 0.1667, 0.3772, 0.1582, 0.4004, 0.1159, 0.3768, 0.1313, 0.3573, 0.1482, 0.3687, 0.1361, 0.3903, 0.098, 0.3603, 0.1163, 0.3434, 0.1313, 0.3573, 0.1159, 0.3768, 0.08293, 0.341, 0.1038, 0.3273, 0.1163, 0.3434, 0.098, 0.3603, 0.07113, 0.3195, 0.09396, 0.3093, 0.1038, 0.3273, 0.08293, 0.341, 0.06291, 0.2963, 0.08716, 0.2899, 0.09396, 0.3093, 0.07113, 0.3195, 0.05854, 0.272, 0.08357, 0.2696, 0.08716, 0.2899, 0.06291, 0.2963, 0.05814, 0.2472, 0.08331, 0.2489, 0.08357, 0.2696, 0.05854, 0.272, 0.06176, 0.2227, 0.0864, 0.2284, 0.08331, 0.2489, 0.05814, 0.2472, 0.06931, 0.199, 0.09278, 0.2086, 0.0864, 0.2284, 0.06176, 0.2227, 0.0806, 0.1767, 0.1023, 0.19, 0.09278, 0.2086, 0.06931, 0.199, 0.09536, 0.1565, 0.1147, 0.1732, 0.1023, 0.19, 0.0806, 0.1767, 0.1132, 0.1388, 0.1297, 0.1584, 0.1147, 0.1732, 0.09536, 0.1565, 0.1337, 0.1242, 0.147, 0.1462, 0.1297, 0.1584, 0.1132, 0.1388, 0.1563, 0.1128, 0.166, 0.1368, 0.147, 0.1462, 0.1337, 0.1242, 0.1805, 0.1051, 0.1865, 0.1305, 0.166, 0.1368, 0.1563, 0.1128, 0.2058, 0.1012, 0.2078, 0.1274, 0.1865, 0.1305, 0.1805, 0.1051, 0.2315, 0.1012, 0.2295, 0.1275, 0.2078, 0.1274, 0.2058, 0.1012, 0.2571, 0.105, 0.2511, 0.131, 0.2295, 0.1275, 0.2315, 0.1012, 0.2821, 0.1126, 0.2723, 0.1377, 0.2511, 0.131, 0.2571, 0.105, 0.3059, 0.1238, 0.2924, 0.1476, 0.2723, 0.1377, 0.2821, 0.1126, 0.3283, 0.1386, 0.3112, 0.1605, 0.2924, 0.1476, 0.3059, 0.1238, 0.3487, 0.1569, 0.3281, 0.1761, 0.3112, 0.1605, 0.3283, 0.1386, 0.3338, 0.3554, 0.3156, 0.3386, 0.3285, 0.3226, 0.3489, 0.3368, 0.3581, 0.3783, 0.3338, 0.3554, 0.3489, 0.3368, 0.3771, 0.3563, 0.3773, 0.1292, 0.3487, 0.1569, 0.3283, 0.1386, 0.3513, 0.1082, 0.3513, 0.1082, 0.3283, 0.1386, 0.3059, 0.1238, 0.324, 0.09109, 0.324, 0.09109, 0.3059, 0.1238, 0.2821, 0.1126, 0.2952, 0.07803, 0.2952, 0.07803, 0.2821, 0.1126, 0.2571, 0.105, 0.265, 0.06922, 0.265, 0.06922, 0.2571, 0.105, 0.2315, 0.1012, 0.2341, 0.06488, 0.2341, 0.06488, 0.2315, 0.1012, 0.2058, 0.1012, 0.203, 0.06515, 0.203, 0.06515, 0.2058, 0.1012, 0.1805, 0.1051, 0.1723, 0.07006, 0.1723, 0.07006, 0.1805, 0.1051, 0.1563, 0.1128, 0.1429, 0.07957, 0.1429, 0.07957, 0.1563, 0.1128, 0.1337, 0.1242, 0.1153, 0.09349, 0.1153, 0.09349, 0.1337, 0.1242, 0.1132, 0.1388, 0.09028, 0.1115, 0.09028, 0.1115, 0.1132, 0.1388, 0.09536, 0.1565, 0.06847, 0.1332, 0.06847, 0.1332, 0.09536, 0.1565, 0.0806, 0.1767, 0.05042, 0.1581, 0.05042, 0.1581, 0.0806, 0.1767, 0.06931, 0.199, 0.03661, 0.1854, 0.03661, 0.1854, 0.06931, 0.199, 0.06176, 0.2227, 0.0274, 0.2146, 0.0274, 0.2146, 0.06176, 0.2227, 0.05814, 0.2472, 0.02302, 0.2448, 0.02302, 0.2448, 0.05814, 0.2472, 0.05854, 0.272, 0.02358, 0.2753, 0.02358, 0.2753, 0.05854, 0.272, 0.06291, 0.2963, 0.02904, 0.3051, 0.02904, 0.3051, 0.06291, 0.2963, 0.07113, 0.3195, 0.03922, 0.3336, 0.03922, 0.3336, 0.07113, 0.3195, 0.08293, 0.341, 0.05381, 0.36, 0.05381, 0.36, 0.08293, 0.341, 0.098, 0.3603, 0.07238, 0.3836, 0.07238, 0.3836, 0.098, 0.3603, 0.1159, 0.3768, 0.09441, 0.4039, 0.09441, 0.4039, 0.1159, 0.3768, 0.1361, 0.3903, 0.1193, 0.4203, 0.1193, 0.4203, 0.1361, 0.3903, 0.1582, 0.4004, 0.1463, 0.4326, 0.1463, 0.4326, 0.1582, 0.4004, 0.1815, 0.4069, 0.1748, 0.4404, 0.1748, 0.4404, 0.1815, 0.4069, 0.2054, 0.4097, 0.2039, 0.4438, 0.2039, 0.4438, 0.2054, 0.4097, 0.2295, 0.4089, 0.2331, 0.4426, 0.2331, 0.4426, 0.2295, 0.4089, 0.2531, 0.4044, 0.2616, 0.4371, 0.2616, 0.4371, 0.2531, 0.4044, 0.2757, 0.3966, 0.2889, 0.4276, 0.2889, 0.4276, 0.2757, 0.3966, 0.2969, 0.3856, 0.3143, 0.4143, 0.3143, 0.4143, 0.2969, 0.3856, 0.3164, 0.3718, 0.3374, 0.3977, 0.3374, 0.3977, 0.3164, 0.3718, 0.3338, 0.3554, 0.3581, 0.3783, 0.5881, 0.4006, 0.5594, 0.3814, 0.5938, 0.3395, 0.6136, 0.3527, 0.09028, 0.1115, 0.06847, 0.1332, 0.06243, 0.1281, 0.08512, 0.1055, 0.05381, 0.36, 0.07238, 0.3836, 0.06673, 0.3889, 0.04736, 0.3643, 0.2889, 0.4276, 0.3143, 0.4143, 0.3182, 0.4205, 0.2919, 0.4343, 0.203, 0.06515, 0.1723, 0.07006, 0.1704, 0.06232, 0.2023, 0.05718, 0.02302, 0.2448, 0.02358, 0.2753, 0.01579, 0.2761, 0.01518, 0.2444, 0.1748, 0.4404, 0.2039, 0.4438, 0.2037, 0.4513, 0.1733, 0.4479, 0.324, 0.09109, 0.2952, 0.07803, 0.298, 0.07042, 0.3279, 0.08386, 0.06847, 0.1332, 0.05042, 0.1581, 0.04366, 0.154, 0.06243, 0.1281, 0.07238, 0.3836, 0.09441, 0.4039, 0.08969, 0.41, 0.06673, 0.3889, 0.3143, 0.4143, 0.3374, 0.3977, 0.3421, 0.4033, 0.3182, 0.4205, 0.1723, 0.07006, 0.1429, 0.07957, 0.1398, 0.07222, 0.1704, 0.06232, 0.02358, 0.2753, 0.02904, 0.3051, 0.0215, 0.3072, 0.01579, 0.2761, 0.2039, 0.4438, 0.2331, 0.4426, 0.234, 0.4501, 0.2037, 0.4513, 0.2952, 0.07803, 0.265, 0.06922, 0.2667, 0.06134, 0.298, 0.07042, 0.05042, 0.1581, 0.03661, 0.1854, 0.02929, 0.1825, 0.04366, 0.154, 0.09441, 0.4039, 0.1193, 0.4203, 0.1156, 0.4271, 0.08969, 0.41, 0.3581, 0.3783, 0.3771, 0.3563, 0.3827, 0.3611, 0.3633, 0.3833, 0.3374, 0.3977, 0.3581, 0.3783, 0.3633, 0.3833, 0.3421, 0.4033, 0.1429, 0.07957, 0.1153, 0.09349, 0.1111, 0.08671, 0.1398, 0.07222, 0.02904, 0.3051, 0.03922, 0.3336, 0.03214, 0.3368, 0.0215, 0.3072, 0.2331, 0.4426, 0.2616, 0.4371, 0.2636, 0.4443, 0.234, 0.4501, 0.265, 0.06922, 0.2341, 0.06488, 0.2346, 0.05688, 0.2667, 0.06134, 0.03661, 0.1854, 0.0274, 0.2146, 0.01972, 0.2129, 0.02929, 0.1825, 0.1193, 0.4203, 0.1463, 0.4326, 0.1437, 0.4398, 0.1156, 0.4271, 0.3773, 0.1292, 0.3513, 0.1082, 0.3561, 0.1014, 0.3827, 0.1224, 0.1153, 0.09349, 0.09028, 0.1115, 0.08512, 0.1055, 0.1111, 0.08671, 0.03922, 0.3336, 0.05381, 0.36, 0.04736, 0.3643, 0.03214, 0.3368, 0.2616, 0.4371, 0.2889, 0.4276, 0.2919, 0.4343, 0.2636, 0.4443, 0.2341, 0.06488, 0.203, 0.06515, 0.2023, 0.05718, 0.2346, 0.05688, 0.0274, 0.2146, 0.02302, 0.2448, 0.01518, 0.2444, 0.01972, 0.2129, 0.1463, 0.4326, 0.1748, 0.4404, 0.1733, 0.4479, 0.1437, 0.4398, 0.6356, 0.3618, 0.6136, 0.3527, 0.6709, 0.2454, 0.8259, 0.1626, 0.8391, 0.1944, 0.7872, 0.2102, 0.7781, 0.1882, 0.5594, 0.3814, 0.535, 0.3571, 0.577, 0.3226, 0.5938, 0.3395, 0.8391, 0.1944, 0.8458, 0.2282, 0.7918, 0.2336, 0.7872, 0.2102, 0.535, 0.3571, 0.5159, 0.3285, 0.5637, 0.3028, 0.577, 0.3226, 0.8458, 0.2282, 0.8458, 0.2627, 0.7918, 0.2574, 0.7918, 0.2336, 0.5159, 0.3285, 0.5026, 0.2967, 0.5546, 0.2808, 0.5637, 0.3028, 0.8458, 0.2627, 0.8391, 0.2965, 0.7872, 0.2807, 0.7918, 0.2574, 0.5026, 0.2967, 0.4959, 0.2629, 0.5499, 0.2575, 0.5546, 0.2808, 0.8391, 0.2965, 0.8259, 0.3283, 0.778, 0.3027, 0.7872, 0.2807, 0.5591, 0.1096, 0.5876, 0.09043, 0.6134, 0.1383, 0.5936, 0.1515, 0.4959, 0.2629, 0.4958, 0.2284, 0.5499, 0.2337, 0.5499, 0.2575, 0.8259, 0.3283, 0.8068, 0.357, 0.7648, 0.3225, 0.778, 0.3027, 0.5882, 0.09024, 0.62, 0.07714, 0.6357, 0.1291, 0.6136, 0.1382, 0.4958, 0.2284, 0.5025, 0.1946, 0.5545, 0.2103, 0.5499, 0.2337, 0.8068, 0.357, 0.7824, 0.3813, 0.748, 0.3394, 0.7648, 0.3225, 0.62, 0.07714, 0.6538, 0.07047, 0.659, 0.1245, 0.6357, 0.1291, 0.5025, 0.1946, 0.5156, 0.1627, 0.5636, 0.1883, 0.5545, 0.2103, 0.7824, 0.3813, 0.7538, 0.4005, 0.7282, 0.3526, 0.748, 0.3394, 0.6538, 0.07047, 0.6882, 0.07051, 0.6829, 0.1245, 0.659, 0.1245, 0.5156, 0.1627, 0.5347, 0.1341, 0.5768, 0.1684, 0.5636, 0.1883, 0.7538, 0.4005, 0.722, 0.4137, 0.7062, 0.3617, 0.7282, 0.3526, 0.6882, 0.07051, 0.722, 0.07725, 0.7062, 0.1292, 0.6829, 0.1245, 0.5347, 0.1341, 0.5591, 0.1096, 0.5936, 0.1515, 0.5768, 0.1684, 0.722, 0.4137, 0.6882, 0.4204, 0.6828, 0.3664, 0.7062, 0.3617, 0.722, 0.07725, 0.7538, 0.09045, 0.7282, 0.1383, 0.7062, 0.1292, 0.6882, 0.4204, 0.6537, 0.4204, 0.659, 0.3664, 0.6828, 0.3664, 0.7538, 0.09045, 0.7824, 0.1096, 0.748, 0.1515, 0.7282, 0.1383, 0.6537, 0.4204, 0.6199, 0.4137, 0.6356, 0.3618, 0.659, 0.3664, 0.7824, 0.1096, 0.8068, 0.134, 0.7648, 0.1684, 0.748, 0.1515, 0.6199, 0.4137, 0.5881, 0.4006, 0.6136, 0.3527, 0.6356, 0.3618, 0.8068, 0.134, 0.8259, 0.1626, 0.7781, 0.1882, 0.7648, 0.1684, 0.2242, 0.2625, 0.223, 0.2656, 0.2072, 0.2595, 0.2142, 0.2741, 0.2115, 0.275, 0.2072, 0.2595, 0.1921, 0.2549, 0.1931, 0.2523, 0.2072, 0.2595, 0.2225, 0.2516, 0.224, 0.2546, 0.2072, 0.2595, 0.2169, 0.2726, 0.2142, 0.2741, 0.2072, 0.2595, 0.1916, 0.2577, 0.1921, 0.2549, 0.2072, 0.2595, 0.2205, 0.2489, 0.2225, 0.2516, 0.2072, 0.2595, 0.2193, 0.2707, 0.2169, 0.2726, 0.2072, 0.2595, 0.1915, 0.2604, 0.1916, 0.2577, 0.2072, 0.2595, 0.2182, 0.2468, 0.2205, 0.2489, 0.2072, 0.2595, 0.2213, 0.2684, 0.2193, 0.2707, 0.2072, 0.2595, 0.192, 0.2632, 0.1915, 0.2604, 0.2072, 0.2595, 0.2155, 0.2451, 0.2182, 0.2468, 0.2072, 0.2595, 0.223, 0.2656, 0.2213, 0.2684, 0.2072, 0.2595, 0.1928, 0.2658, 0.192, 0.2632, 0.2072, 0.2595, 0.2127, 0.244, 0.2155, 0.2451, 0.2072, 0.2595, 0.1942, 0.2682, 0.1928, 0.2658, 0.2072, 0.2595, 0.2097, 0.2434, 0.2127, 0.244, 0.2072, 0.2595, 0.1959, 0.2704, 0.1942, 0.2682, 0.2072, 0.2595, 0.2067, 0.2433, 0.2097, 0.2434, 0.2072, 0.2595, 0.198, 0.2722, 0.1959, 0.2704, 0.2072, 0.2595, 0.2039, 0.2437, 0.2067, 0.2433, 0.2072, 0.2595, 0.2003, 0.2737, 0.198, 0.2722, 0.2072, 0.2595, 0.2011, 0.2447, 0.2039, 0.2437, 0.2072, 0.2595, 0.203, 0.2747, 0.2003, 0.2737, 0.2072, 0.2595, 0.1986, 0.246, 0.2011, 0.2447, 0.2072, 0.2595, 0.2057, 0.2753, 0.203, 0.2747, 0.2072, 0.2595, 0.1964, 0.2478, 0.1986, 0.246, 0.2072, 0.2595, 0.2086, 0.2754, 0.2057, 0.2753, 0.2072, 0.2595, 0.1946, 0.25, 0.1964, 0.2478, 0.2072, 0.2595, 0.2115, 0.275, 0.2086, 0.2754, 0.2072, 0.2595, 0.7648, 0.1684, 0.7781, 0.1882, 0.6709, 0.2454, 0.6136, 0.3527, 0.5938, 0.3395, 0.6709, 0.2454, 0.7781, 0.1882, 0.7872, 0.2102, 0.6709, 0.2454, 0.5938, 0.3395, 0.577, 0.3226, 0.6709, 0.2454, 0.7872, 0.2102, 0.7918, 0.2336, 0.6709, 0.2454, 0.577, 0.3226, 0.5637, 0.3028, 0.6709, 0.2454, 0.7918, 0.2336, 0.7918, 0.2574, 0.6709, 0.2454, 0.5637, 0.3028, 0.5546, 0.2808, 0.6709, 0.2454, 0.7918, 0.2574, 0.7872, 0.2807, 0.6709, 0.2454, 0.5546, 0.2808, 0.5499, 0.2575, 0.6709, 0.2454, 0.7872, 0.2807, 0.778, 0.3027, 0.6709, 0.2454, 0.5936, 0.1515, 0.6134, 0.1383, 0.6709, 0.2454, 0.5499, 0.2575, 0.5499, 0.2337, 0.6709, 0.2454, 0.778, 0.3027, 0.7648, 0.3225, 0.6709, 0.2454, 0.6136, 0.1382, 0.6357, 0.1291, 0.6709, 0.2454, 0.5499, 0.2337, 0.5545, 0.2103, 0.6709, 0.2454, 0.7648, 0.3225, 0.748, 0.3394, 0.6709, 0.2454, 0.6357, 0.1291, 0.659, 0.1245, 0.6709, 0.2454, 0.5545, 0.2103, 0.5636, 0.1883, 0.6709, 0.2454, 0.748, 0.3394, 0.7282, 0.3526, 0.6709, 0.2454, 0.659, 0.1245, 0.6829, 0.1245, 0.6709, 0.2454, 0.5636, 0.1883, 0.5768, 0.1684, 0.6709, 0.2454, 0.7282, 0.3526, 0.7062, 0.3617, 0.6709, 0.2454, 0.6829, 0.1245, 0.7062, 0.1292, 0.6709, 0.2454, 0.5768, 0.1684, 0.5936, 0.1515, 0.6709, 0.2454, 0.7062, 0.3617, 0.6828, 0.3664, 0.6709, 0.2454, 0.7062, 0.1292, 0.7282, 0.1383, 0.6709, 0.2454, 0.6828, 0.3664, 0.659, 0.3664, 0.6709, 0.2454, 0.7282, 0.1383, 0.748, 0.1515, 0.6709, 0.2454, 0.659, 0.3664, 0.6356, 0.3618, 0.6709, 0.2454, 0.748, 0.1515, 0.7648, 0.1684, 0.6709, 0.2454])
me_cylinder.update()

# ---- objects
ob_cube = bpy.data.objects.new('Cube', me_cube_003)
ob_cylinder = bpy.data.objects.new('Cylinder', me_cylinder)

# ---- transforms, parenting, visibility, modifiers, constraints
ob_cube.location = (0.0, 0.0, 0.0)
_m = ob_cube.modifiers.new('Subdivision', 'SUBSURF')
ob_cylinder.location = (0.0, 0.0, 1.642)
_m = ob_cylinder.modifiers.new('Subdivision', 'SUBSURF')

# ---- collection membership
col_collection.objects.link(ob_cube)
col_collection.objects.link(ob_cylinder)

# ---- scene / render settings (as saved in the file)
scene.frame_start = 1; scene.frame_end = 250; scene.frame_set(1)
scene.render.engine = 'BLENDER_EEVEE_NEXT'
scene.cycles.sampling_pattern = 'TABULATED_SOBOL'
scene.cycles.use_light_tree = False
scene.view_settings.view_transform = 'Filmic'
bpy.context.view_layer.update()

# ---- added for rendering (the .blend has no active camera and no usable light): camera, sun
cam_auto = bpy.data.cameras.new('AutoCamera')
cam_auto.lens = 50.0
cam_auto.sensor_width = 36.0
cam_auto.clip_end = 1000.0
ob_auto_camera = bpy.data.objects.new('AutoCamera', cam_auto)
scene.collection.objects.link(ob_auto_camera)
ob_auto_camera.location = (5.64553, -6.77463, 5.11145)
ob_auto_camera.rotation_euler = (1.09748, -7.21219e-08, 0.694738)
scene.camera = ob_auto_camera
light_auto_sun = bpy.data.lights.new('AutoSun', 'SUN')
light_auto_sun.energy = 3.0
light_auto_sun.angle = 0.0523599
ob_auto_sun = bpy.data.objects.new('AutoSun', light_auto_sun)
scene.collection.objects.link(ob_auto_sun)
ob_auto_sun.rotation_euler = (0.872665, 0.174533, 0.523599)
bpy.context.view_layer.update()
